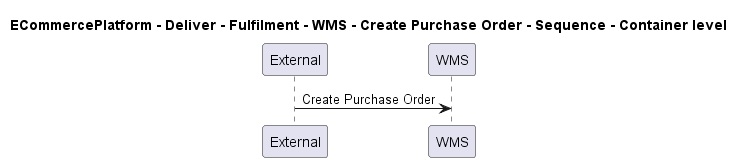

The diagram above was rendered by PlantUML. Its source (embedded in the PNG):
@startuml

title ECommercePlatform - Deliver - Fulfilment - WMS - Create Purchase Order - Sequence - Container level

participant "External" as C4InterFlow.SoftwareSystems.ExternalSystem
participant "WMS" as ECommercePlatform.Deliver.Fulfilment.SoftwareSystems.WMS

C4InterFlow.SoftwareSystems.ExternalSystem -> ECommercePlatform.Deliver.Fulfilment.SoftwareSystems.WMS : Create Purchase Order


@enduml